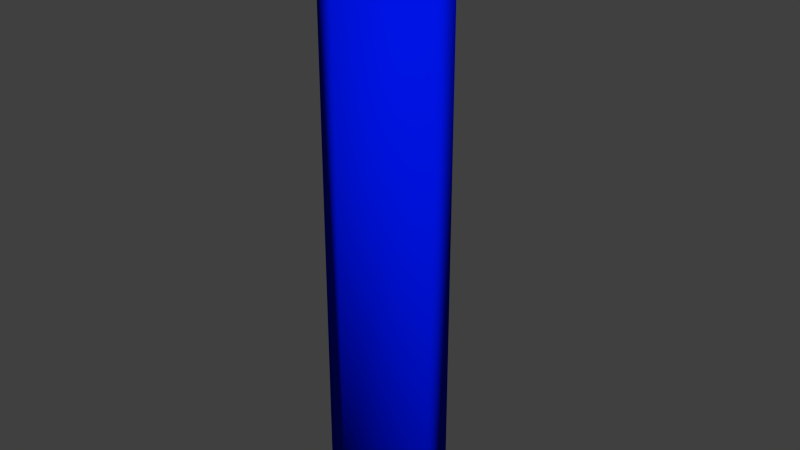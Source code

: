 # Source: fence_corner.blend  (saved by Blender 2.73.0; exported with 4.5.12 LTS)
import bpy
from mathutils import Matrix  # noqa: F401  (used for matrix-valued properties, if any)

bpy.ops.wm.read_factory_settings(use_empty=True)
scene = bpy.context.scene
scene.name = 'Scene'

# ---- collections
col_collection_1 = bpy.data.collections.new('Collection 1'); scene.collection.children.link(col_collection_1)

# ---- materials (node trees are filled in below, after node groups)
mat_material_001 = bpy.data.materials.new('Material.001')
mat_material_001.alpha_threshold = 0.0
mat_material_001.roughness = 0.5
mat_material = bpy.data.materials.new('Material')
mat_material.alpha_threshold = 0.0
mat_material.diffuse_color = (0.004108, 0.8, 0.0, 1.0)
mat_material.roughness = 0.5

# ---- material node trees
mat_material_001.use_nodes = True; mat_material_001.node_tree.nodes.clear()
_N = mat_material_001.node_tree.nodes; _L = mat_material_001.node_tree.links
n0 = _N.new('ShaderNodeOutputMaterial'); n0.name = 'Material Output'; n0.location = (300, 300)
n1 = _N.new('ShaderNodeBsdfDiffuse'); n1.name = 'Diffuse BSDF'; n1.location = (10, 300)
n1.inputs[0].default_value = (0.0, 0.007044, 0.8, 1.0)
_L.new(n1.outputs[0], n0.inputs[0])
n0.is_active_output = True

# ---- world
world_world = bpy.data.worlds.new('World'); scene.world = world_world
world_world.color = (0.05088, 0.05088, 0.05088)
world_world.use_sun_shadow = False
world_world.sun_shadow_jitter_overblur = 0.0
world_world.cycles.sampling_method = 'MANUAL'
world_world.cycles.sample_map_resolution = 256

# ---- meshes
me_cube_003 = bpy.data.meshes.new('Cube.003')
me_cube_003.from_pydata([(2.4, 2.25, 0.0), (2.4, 2.25, 110.5), (5.75, 5.0, 0.0), (5.75, 5.0, 110.5), (27.3, 0.0, 110.5), (27.3, 5.0, 110.5), (7.5, 5.0, 110.5), (7.5, 0.0, 110.5), (27.3, 0.0, 0.0), (27.3, 5.0, 0.0), (7.5, 5.0, 0.0), (7.5, 0.0, 0.0)], [], [(7, 6, 3, 1), (6, 10, 2, 3), (10, 11, 0, 2), (11, 7, 1, 0), (4, 5, 6, 7), (11, 10, 9, 8), (4, 7, 11, 8), (5, 4, 8, 9), (6, 5, 9, 10), (3, 2, 0, 1)])
me_cube_003.polygons.foreach_set('use_smooth', [True] * 10)
_uv = me_cube_003.uv_layers.new(name='UVMap')
_uv.uv.foreach_set('vector', [0.0, 0.0, 0.1876, 0.5, 0.1876, 0.4219, 0.09378, 0.25, 0.0, 0.0, 0.1876, 0.6875, 0.09378, 0.3437, 0.09378, 0.1719, 0.1876, 0.6875, 0.1876, 0.1563, 0.09378, 0.07815, 0.1876, 0.4219, 0.1876, 0.1563, 0.1876, 0.3438, 0.1876, 0.4219, 0.1876, 0.4219, 0.8124, 0.3438, 0.8124, 0.5, 0.1876, 0.5, 0.1876, 0.3438, 0.1876, 0.1563, 0.1876, 8.294e-05, 0.8124, 8.29e-05, 0.8124, 0.1563, 0.8124, 0.3438, 0.1876, 0.3438, 0.1876, 0.1563, 0.8124, 0.1563, 0.8124, 0.5, 0.8124, 0.3438, 0.9999, 0.3438, 0.9999, 0.5, 0.1876, 0.5, 0.8124, 0.5, 0.8124, 0.6875, 0.1876, 0.6875, 0.09378, 0.3437, 0.09378, 0.07815, 0.1876, 0.4219, 0.1876, 0.4219])
me_cube_003.materials.append(mat_material_001)
me_cube_003.use_remesh_preserve_volume = False
me_cube_003.use_remesh_preserve_attributes = False
me_cube_003.use_mirror_vertex_groups = False
me_cube_003.update()
me_cube_002 = bpy.data.meshes.new('Cube.002')
me_cube_002.from_pydata([(5.0, 7.5, 0.0), (-9.537e-07, 7.5, 0.0), (9.537e-07, 17.3, 0.0), (5.0, 17.3, 0.0), (5.0, 7.5, 110.5), (-9.537e-07, 7.5, 110.5), (9.537e-07, 17.3, 110.5), (5.0, 17.3, 110.5), (5.0, 5.75, 110.5), (5.0, 5.75, 0.0), (2.25, 2.4, 110.5), (2.25, 2.4, 0.0)], [], [(10, 8, 4, 5), (8, 9, 0, 4), (5, 6, 2, 1), (6, 7, 3, 2), (7, 4, 0, 3), (0, 1, 2, 3), (7, 6, 5, 4), (9, 11, 1, 0), (11, 10, 5, 1), (10, 11, 9, 8)])
me_cube_002.polygons.foreach_set('use_smooth', [True] * 10)
_uv = me_cube_002.uv_layers.new(name='UVMap')
_uv.uv.foreach_set('vector', [0.09378, 0.25, 0.1876, 0.4219, 0.1876, 0.3438, 0.1876, 0.5, 0.09378, 0.1719, 0.09378, 0.3437, 0.0, 0.0, 0.1876, 0.3438, 0.1876, 0.5, 0.8124, 0.5, 0.8124, 0.6875, 0.1876, 0.6875, 0.8124, 0.5, 0.8124, 0.3438, 0.9999, 0.3438, 0.9999, 0.5, 0.8124, 0.3438, 0.1876, 0.3438, 0.1876, 0.1563, 0.8124, 0.1563, 0.1876, 0.1563, 0.1876, 8.294e-05, 0.8124, 8.29e-05, 0.8124, 0.1563, 0.8124, 0.3438, 0.8124, 0.5, 0.1876, 0.5, 0.1876, 0.3438, 0.1876, 0.4219, 0.09378, 0.07815, 0.0, 0.0, 0.1876, 0.1563, 0.1876, 0.4219, 0.1876, 0.4219, 0.1876, 0.5, 0.1876, 0.6875, 0.09378, 0.25, 0.1876, 0.4219, 0.1876, 0.4219, 0.09378, 0.1719])
me_cube_002.materials.append(mat_material_001)
me_cube_002.use_remesh_preserve_volume = False
me_cube_002.use_remesh_preserve_attributes = False
me_cube_002.use_mirror_vertex_groups = False
me_cube_002.update()
me_cube = bpy.data.meshes.new('Cube')
me_cube.from_pydata([(7.5, 0.0, 104.5), (7.5, 5.0, 104.5), (27.5, 5.0, 104.5), (27.5, 0.0, 104.5), (7.5, 0.0, 110.5), (7.5, 5.0, 110.5), (27.5, 5.0, 110.5), (27.5, 0.0, 110.5), (5.0, 7.5, 104.5), (-9.537e-07, 7.5, 104.5), (9.537e-07, 17.5, 104.5), (5.0, 17.5, 104.5), (5.0, 7.5, 110.5), (-9.537e-07, 7.5, 110.5), (9.537e-07, 17.5, 110.5), (5.0, 17.5, 110.5), (5.75, 5.75, 110.5), (5.75, 5.75, 104.5), (2.25, 2.25, 110.5), (2.25, 2.25, 104.5), (27.4, 5.0, 110.5), (27.4, 5.0, 104.5), (27.4, 0.0, 110.5), (27.4, 0.0, 104.5), (9.259e-07, 17.4, 110.5), (9.259e-07, 17.4, 104.5), (5.0, 17.4, 110.5), (5.0, 17.4, 104.5)], [], [(18, 16, 12, 13), (20, 6, 2, 21), (6, 7, 3, 2), (22, 4, 0, 23), (23, 21, 2, 3), (22, 20, 5, 4), (16, 17, 8, 12), (24, 14, 10, 25), (14, 15, 11, 10), (26, 12, 8, 27), (27, 25, 10, 11), (26, 24, 13, 12), (17, 19, 9, 8), (19, 18, 13, 9), (0, 4, 18, 19), (1, 0, 19, 17), (5, 1, 17, 16), (4, 5, 16, 18), (7, 6, 20, 22), (0, 1, 21, 23), (7, 22, 23, 3), (5, 20, 21, 1), (15, 14, 24, 26), (8, 9, 25, 27), (15, 26, 27, 11), (13, 24, 25, 9)])
me_cube.polygons.foreach_set('use_smooth', [True] * 26)
_uv = me_cube.uv_layers.new(name='UVMap')
_uv.uv.foreach_set('vector', [0.408, 0.2802, 0.3421, 0.3563, 0.3048, 0.3445, 0.309, 0.2505, 0.6919, 0.3316, 0.8819, 0.3074, 0.8974, 0.4206, 0.7087, 0.4465, 0.8819, 0.3074, 0.8673, 0.2091, 0.9853, 0.1915, 0.9999, 0.2899, 0.6889, 0.2364, 0.5105, 0.2638, 0.4992, 0.165, 0.6725, 0.1286, 0.6725, 0.1286, 0.6412, 0.04107, 0.8253, 6.915e-05, 0.8458, 0.09212, 0.6889, 0.2364, 0.6919, 0.3316, 0.502, 0.3557, 0.5105, 0.2638, 0.3421, 0.3563, 0.308, 0.4714, 0.2729, 0.4613, 0.3048, 0.3445, 0.2197, 0.2301, 0.1303, 0.2096, 0.1649, 0.09475, 0.2489, 0.1263, 0.1303, 0.2096, 0.1108, 0.3019, 6.915e-05, 0.2786, 0.01953, 0.1863, 0.2078, 0.3232, 0.3048, 0.3445, 0.2729, 0.4613, 0.1783, 0.4373, 0.2934, 0.03999, 0.2489, 0.1263, 0.1649, 0.09475, 0.2027, 6.92e-05, 0.2078, 0.3232, 0.2197, 0.2301, 0.309, 0.2505, 0.3048, 0.3445, 0.4197, 0.09356, 0.4161, 0.1774, 0.3329, 0.1578, 0.384, 0.07991, 0.4161, 0.1774, 0.408, 0.2802, 0.309, 0.2505, 0.3329, 0.1578, 0.4992, 0.165, 0.5105, 0.2638, 0.408, 0.2802, 0.4161, 0.1774, 0.4571, 0.08206, 0.4992, 0.165, 0.4161, 0.1774, 0.4197, 0.09356, 0.502, 0.3557, 0.5201, 0.4723, 0.4833, 0.4784, 0.4641, 0.3626, 0.5105, 0.2638, 0.502, 0.3557, 0.4641, 0.3626, 0.408, 0.2802, 0.8673, 0.2091, 0.8819, 0.3074, 0.6919, 0.3316, 0.6889, 0.2364, 0.4992, 0.165, 0.4571, 0.08206, 0.6412, 0.04107, 0.6725, 0.1286, 0.8673, 0.2091, 0.6889, 0.2364, 0.6725, 0.1286, 0.8458, 0.09212, 0.502, 0.3557, 0.6919, 0.3316, 0.7087, 0.4465, 0.5201, 0.4723, 0.1108, 0.3019, 0.1303, 0.2096, 0.2197, 0.2301, 0.2078, 0.3232, 0.384, 0.07991, 0.3329, 0.1578, 0.2489, 0.1263, 0.2934, 0.03999, 0.1108, 0.3019, 0.2078, 0.3232, 0.1783, 0.4373, 0.08369, 0.4133, 0.309, 0.2505, 0.2197, 0.2301, 0.2489, 0.1263, 0.3329, 0.1578])
me_cube.materials.append(mat_material_001)
me_cube.use_remesh_preserve_volume = False
me_cube.use_remesh_preserve_attributes = False
me_cube.use_mirror_vertex_groups = False
me_cube.update()
me_plane_003 = bpy.data.meshes.new('Plane.003')
me_plane_003.from_pydata([(3.173, 11.76, 3.052e-05), (1.76, 11.83, 3.052e-05), (1.827, 13.24, 3.052e-05), (3.24, 13.17, 3.052e-05), (3.173, 11.76, 110.0), (1.76, 11.83, 110.0), (1.827, 13.24, 110.0), (3.24, 13.17, 110.0), (5.499, 4.625, 0.263), (5.173, 3.932, 0.263), (4.452, 3.674, 0.263), (3.326, 4.322, 37.58), (3.76, 3.6, 0.263), (3.448, 4.795, 38.62), (3.501, 4.32, 0.263), (3.751, 5.177, 39.65), (3.827, 5.412, 0.263), (4.184, 5.404, 40.69), (4.548, 5.671, 0.263), (4.672, 5.434, 41.73), (5.24, 5.345, 0.263), (5.499, 4.625, 110.3), (5.173, 3.932, 110.3), (5.129, 5.664, 42.76), (4.452, 3.674, 110.3), (5.478, 5.322, 43.8), (3.76, 4.0, 110.3), (5.658, 4.868, 44.83), (3.501, 4.32, 110.3), (5.638, 4.38, 45.87), (3.827, 5.412, 110.3), (5.42, 3.943, 46.91), (4.548, 5.671, 110.3), (5.24, 5.345, 110.3), (5.044, 3.631, 47.94), (4.574, 3.5, 48.98), (4.09, 3.572, 50.02), (3.678, 3.433, 51.05), (3.465, 3.837, 52.09), (5.674, 4.623, 37.58), (5.552, 4.15, 38.62), (5.249, 3.767, 39.65), (4.816, 3.541, 40.69), (4.328, 3.51, 41.73), (3.871, 3.681, 42.76), (3.522, 3.622, 43.8), (3.342, 4.077, 44.83), (3.362, 4.565, 45.87), (3.58, 5.002, 46.91), (3.956, 5.313, 47.94), (4.426, 5.445, 48.98), (4.91, 5.773, 50.02), (5.322, 5.111, 51.05), (5.535, 5.107, 52.09), (4.192, 3.661, 37.58), (3.97, 3.839, 38.62), (3.84, 4.092, 39.65), (3.824, 4.376, 40.69), (3.924, 4.642, 41.73), (4.125, 4.844, 42.76), (4.39, 4.948, 43.8), (4.674, 5.334, 44.83), (4.928, 5.206, 45.87), (5.108, 4.986, 46.91), (5.183, 4.711, 47.94), (5.14, 4.43, 48.98), (4.986, 4.191, 50.02), (4.748, 4.035, 51.05), (4.467, 3.989, 52.09), (4.808, 5.283, 37.58), (5.03, 5.105, 38.62), (5.16, 4.853, 39.65), (5.176, 4.569, 40.69), (5.076, 4.302, 41.73), (4.875, 4.1, 42.76), (4.61, 3.997, 43.8), (4.326, 3.611, 44.83), (4.072, 3.739, 45.87), (3.892, 3.959, 46.91), (3.817, 4.233, 47.94), (3.86, 4.515, 48.98), (4.014, 4.754, 50.02), (4.252, 4.91, 51.05), (4.533, 5.356, 52.09), (3.148, 4.953, 37.58), (3.542, 5.444, 38.62), (4.101, 6.133, 39.65), (4.73, 6.168, 40.69), (5.318, 5.946, 41.73), (5.766, 5.503, 42.76), (5.994, 4.916, 43.8), (5.964, 4.287, 44.83), (5.681, 3.725, 45.87), (5.194, 3.327, 46.91), (4.586, 3.161, 47.94), (3.964, 2.857, 48.98), (3.435, 3.197, 50.02), (3.089, 3.723, 51.05), (3.069, 4.341, 52.09), (5.931, 4.604, 52.09), (5.911, 5.221, 51.05), (5.565, 5.748, 50.02), (5.036, 6.088, 48.98), (4.414, 6.184, 47.94), (3.806, 6.018, 46.91), (3.319, 5.219, 45.87), (3.036, 4.657, 44.83), (3.006, 4.029, 43.8), (3.234, 3.442, 42.76), (3.682, 2.999, 41.73), (4.27, 2.776, 40.69), (4.899, 3.212, 39.65), (5.458, 3.501, 38.62), (5.852, 3.992, 37.58), (3.762, 5.586, 37.58), (4.197, 5.807, 38.62), (4.685, 5.832, 39.65), (5.141, 5.657, 40.69), (5.486, 5.311, 41.73), (5.66, 4.855, 42.76), (5.634, 4.367, 43.8), (5.412, 3.932, 44.83), (5.032, 3.625, 45.87), (4.56, 3.099, 46.91), (4.078, 3.176, 47.94), (3.669, 3.443, 48.98), (3.403, 3.852, 50.02), (3.327, 4.335, 51.05), (3.512, 5.204, 52.09), (5.238, 3.359, 37.58), (4.803, 3.138, 38.62), (4.315, 3.112, 39.65), (3.859, 3.288, 40.69), (3.514, 3.634, 41.73), (3.34, 4.09, 42.76), (3.366, 4.577, 43.8), (3.588, 5.012, 44.83), (3.968, 5.719, 45.87), (4.44, 5.845, 46.91), (4.922, 5.769, 47.94), (5.331, 5.502, 48.98), (5.597, 5.092, 50.02), (5.673, 4.61, 51.05), (5.488, 4.141, 52.09), (3.465, 3.837, 36.54), (5.535, 5.107, 36.54), (4.467, 3.589, 36.54), (4.533, 4.956, 36.54), (3.069, 4.341, 36.54), (5.931, 4.604, 36.54), (3.512, 4.804, 36.54), (5.488, 4.141, 36.54), (5.499, 4.625, 54.84), (5.24, 5.345, 54.84), (4.548, 5.671, 54.84), (3.827, 5.012, 54.84), (3.501, 4.32, 54.84), (3.76, 3.6, 54.84), (4.452, 3.674, 54.84), (5.173, 3.932, 54.84), (5.499, 4.625, 33.79), (5.24, 5.345, 33.79), (4.548, 5.671, 33.79), (3.827, 5.412, 33.79), (3.501, 4.32, 33.79), (3.76, 3.6, 33.79), (4.452, 3.674, 33.79), (5.173, 3.932, 33.79), (13.24, 3.173, 3.052e-05), (13.17, 1.76, 3.052e-05), (11.76, 1.827, 3.052e-05), (11.83, 3.24, 3.052e-05), (13.24, 3.173, 110.0), (13.17, 1.76, 110.0), (11.76, 1.827, 110.0), (11.83, 3.24, 110.0), (22.38, 3.499, 0.2631), (23.07, 3.173, 0.2631), (23.33, 2.452, 0.2631), (22.68, 1.326, 37.58), (23.4, 1.76, 0.2631), (22.21, 1.448, 38.62), (22.68, 1.501, 0.2631), (21.82, 1.751, 39.65), (21.59, 1.827, 0.2631), (21.6, 2.184, 40.69), (21.33, 2.548, 0.2631), (21.57, 2.672, 41.73), (21.66, 3.24, 0.2631), (22.38, 3.499, 110.3), (23.07, 3.173, 110.3), (21.34, 3.129, 42.76), (23.33, 2.452, 110.3), (21.68, 3.478, 43.8), (23.0, 1.76, 110.3), (22.13, 3.658, 44.84), (22.68, 1.501, 110.3), (22.62, 3.638, 45.87), (21.59, 1.827, 110.3), (23.06, 3.42, 46.91), (21.33, 2.548, 110.3), (21.66, 3.24, 110.3), (23.37, 3.044, 47.94), (23.5, 2.574, 48.98), (23.43, 2.09, 50.02), (23.57, 1.678, 51.05), (23.16, 1.465, 52.09), (22.38, 3.674, 37.58), (22.85, 3.552, 38.62), (23.23, 3.249, 39.65), (23.46, 2.816, 40.69), (23.49, 2.328, 41.73), (23.32, 1.871, 42.76), (23.38, 1.522, 43.8), (22.92, 1.342, 44.84), (22.44, 1.362, 45.87), (22.0, 1.58, 46.91), (21.69, 1.956, 47.94), (21.56, 2.426, 48.98), (21.23, 2.91, 50.02), (21.89, 3.322, 51.05), (21.89, 3.535, 52.09), (23.34, 2.192, 37.58), (23.16, 1.97, 38.62), (22.91, 1.84, 39.65), (22.62, 1.824, 40.69), (22.36, 1.924, 41.73), (22.16, 2.125, 42.76), (22.05, 2.39, 43.8), (21.67, 2.674, 44.84), (21.79, 2.928, 45.87), (22.01, 3.108, 46.91), (22.29, 3.183, 47.94), (22.57, 3.14, 48.98), (22.81, 2.986, 50.02), (22.97, 2.748, 51.05), (23.01, 2.467, 52.09), (21.72, 2.808, 37.58), (21.89, 3.03, 38.62), (22.15, 3.16, 39.65), (22.43, 3.176, 40.69), (22.7, 3.076, 41.73), (22.9, 2.875, 42.76), (23.0, 2.61, 43.8), (23.39, 2.326, 44.84), (23.26, 2.072, 45.87), (23.04, 1.892, 46.91), (22.77, 1.817, 47.94), (22.49, 1.86, 48.98), (22.25, 2.014, 50.02), (22.09, 2.252, 51.05), (21.64, 2.533, 52.09), (22.05, 1.148, 37.58), (21.56, 1.542, 38.62), (20.87, 2.101, 39.65), (20.83, 2.73, 40.69), (21.05, 3.318, 41.73), (21.5, 3.766, 42.76), (22.08, 3.994, 43.8), (22.71, 3.964, 44.84), (23.27, 3.681, 45.87), (23.67, 3.194, 46.91), (23.84, 2.586, 47.94), (24.14, 1.964, 48.98), (23.8, 1.435, 50.02), (23.28, 1.089, 51.05), (22.66, 1.069, 52.09), (22.4, 3.931, 52.09), (21.78, 3.911, 51.05), (21.25, 3.565, 50.02), (20.91, 3.036, 48.98), (20.82, 2.414, 47.94), (20.98, 1.806, 46.91), (21.78, 1.319, 45.87), (22.34, 1.036, 44.84), (22.97, 1.006, 43.8), (23.56, 1.234, 42.76), (24.0, 1.682, 41.73), (24.22, 2.27, 40.69), (23.79, 2.899, 39.65), (23.5, 3.458, 38.62), (23.01, 3.852, 37.58), (21.41, 1.762, 37.58), (21.19, 2.197, 38.62), (21.17, 2.685, 39.65), (21.34, 3.141, 40.69), (21.69, 3.486, 41.73), (22.14, 3.66, 42.76), (22.63, 3.634, 43.8), (23.07, 3.412, 44.84), (23.37, 3.032, 45.87), (23.9, 2.56, 46.91), (23.82, 2.078, 47.94), (23.56, 1.669, 48.98), (23.15, 1.403, 50.02), (22.67, 1.327, 51.05), (21.8, 1.512, 52.09), (23.64, 3.238, 37.58), (23.86, 2.803, 38.62), (23.89, 2.315, 39.65), (23.71, 1.859, 40.69), (23.37, 1.514, 41.73), (22.91, 1.34, 42.76), (22.42, 1.366, 43.8), (21.99, 1.588, 44.84), (21.28, 1.968, 45.87), (21.15, 2.44, 46.91), (21.23, 2.922, 47.94), (21.5, 3.331, 48.98), (21.91, 3.597, 50.02), (22.39, 3.673, 51.05), (22.86, 3.488, 52.09), (23.16, 1.465, 36.54), (21.89, 3.535, 36.54), (23.41, 2.467, 36.54), (22.04, 2.533, 36.54), (22.66, 1.069, 36.54), (22.4, 3.931, 36.54), (22.2, 1.512, 36.54), (22.86, 3.488, 36.54), (22.38, 3.499, 54.84), (21.66, 3.24, 54.84), (21.33, 2.548, 54.84), (21.99, 1.827, 54.84), (22.68, 1.501, 54.84), (23.4, 1.76, 54.84), (23.33, 2.452, 54.84), (23.07, 3.173, 54.84), (22.38, 3.499, 33.79), (21.66, 3.24, 33.79), (21.33, 2.548, 33.79), (21.59, 1.827, 33.79), (22.68, 1.501, 33.79), (23.4, 1.76, 33.79), (23.33, 2.452, 33.79), (23.07, 3.173, 33.79)], [], [(0, 1, 2, 3), (7, 6, 5, 4), (170, 174, 175, 171), (1, 5, 6, 2), (0, 3, 7, 4), (0, 4, 5, 1), (9, 167, 166, 10), (133, 58, 57, 132), (41, 111, 112, 40), (32, 154, 155, 30), (128, 83, 82, 127), (66, 36, 35, 65), (81, 51, 50, 80), (127, 82, 81, 126), (8, 9, 10, 12, 14, 16, 18, 20), (153, 152, 99, 53), (79, 49, 48, 78), (158, 157, 38, 68), (157, 156, 98, 38), (143, 68, 67, 142), (155, 154, 83, 128), (136, 61, 60, 135), (126, 81, 80, 125), (152, 159, 143, 99), (125, 80, 79, 124), (154, 153, 53, 83), (161, 145, 149, 160), (96, 126, 125, 95), (132, 57, 56, 131), (87, 117, 116, 86), (101, 141, 140, 102), (20, 161, 160, 8), (85, 115, 114, 84), (93, 123, 122, 92), (32, 30, 28, 26, 24, 22, 21, 33), (134, 59, 58, 133), (107, 135, 134, 108), (104, 138, 137, 105), (64, 34, 31, 63), (110, 132, 131, 111), (162, 163, 150, 147), (59, 23, 19, 58), (108, 134, 133, 109), (159, 158, 68, 143), (164, 165, 144, 148), (40, 112, 113, 39), (120, 75, 74, 119), (67, 37, 36, 66), (115, 70, 69, 114), (99, 143, 142, 100), (163, 164, 148, 150), (122, 77, 76, 121), (161, 162, 147, 145), (118, 73, 72, 117), (106, 136, 135, 107), (58, 19, 17, 57), (95, 125, 124, 94), (86, 116, 115, 85), (76, 46, 45, 75), (48, 104, 105, 47), (141, 66, 65, 140), (135, 60, 59, 134), (63, 31, 29, 62), (55, 13, 11, 54), (92, 122, 121, 91), (75, 45, 44, 74), (15, 86, 85, 13), (138, 63, 62, 137), (130, 55, 54, 129), (62, 29, 27, 61), (91, 121, 120, 90), (83, 53, 52, 82), (74, 44, 43, 73), (34, 94, 93, 31), (137, 62, 61, 136), (61, 27, 25, 60), (98, 128, 127, 97), (90, 120, 119, 89), (82, 52, 51, 81), (73, 43, 42, 72), (72, 42, 41, 71), (71, 41, 40, 70), (31, 93, 92, 29), (13, 85, 84, 11), (47, 105, 106, 46), (57, 17, 15, 56), (78, 48, 47, 77), (121, 76, 75, 120), (80, 50, 49, 79), (70, 40, 39, 69), (29, 92, 91, 27), (156, 155, 128, 98), (46, 106, 107, 45), (100, 142, 141, 101), (105, 137, 136, 106), (88, 118, 117, 87), (89, 119, 118, 88), (27, 91, 90, 25), (53, 99, 100, 52), (45, 107, 108, 44), (119, 74, 73, 118), (109, 133, 132, 110), (94, 124, 123, 93), (97, 127, 126, 96), (38, 98, 97, 37), (25, 90, 89, 23), (52, 100, 101, 51), (44, 108, 109, 43), (140, 65, 64, 139), (131, 56, 55, 130), (56, 15, 13, 55), (60, 25, 23, 59), (37, 97, 96, 36), (23, 89, 88, 19), (51, 101, 102, 50), (43, 109, 110, 42), (112, 130, 129, 113), (117, 72, 71, 116), (142, 67, 66, 141), (68, 38, 37, 67), (36, 96, 95, 35), (19, 88, 87, 17), (50, 102, 103, 49), (116, 71, 70, 115), (103, 139, 138, 104), (77, 47, 46, 76), (124, 79, 78, 123), (42, 110, 111, 41), (35, 95, 94, 34), (17, 87, 86, 15), (49, 103, 104, 48), (102, 140, 139, 103), (111, 131, 130, 112), (139, 64, 63, 138), (123, 78, 77, 122), (65, 35, 34, 64), (129, 54, 146, 151), (54, 11, 144, 146), (84, 114, 150, 148), (69, 39, 145, 147), (11, 84, 148, 144), (39, 113, 149, 145), (114, 69, 147, 150), (113, 129, 151, 149), (166, 167, 151, 146), (10, 166, 165, 12), (12, 165, 164, 14), (14, 164, 163, 16), (16, 163, 162, 18), (18, 162, 161, 20), (8, 160, 167, 9), (167, 160, 149, 151), (165, 166, 146, 144), (30, 155, 156, 28), (24, 158, 159, 22), (21, 152, 153, 33), (33, 153, 154, 32), (28, 156, 157, 26), (26, 157, 158, 24), (22, 159, 152, 21), (168, 169, 170, 171), (175, 174, 173, 172), (169, 173, 174, 170), (168, 171, 175, 172), (168, 172, 173, 169), (177, 335, 334, 178), (301, 226, 225, 300), (209, 279, 280, 208), (323, 198, 200, 322), (296, 251, 250, 295), (234, 204, 203, 233), (249, 219, 218, 248), (295, 250, 249, 294), (176, 177, 178, 180, 182, 184, 186, 188), (321, 320, 267, 221), (247, 217, 216, 246), (326, 325, 206, 236), (325, 324, 266, 206), (311, 236, 235, 310), (323, 322, 251, 296), (304, 229, 228, 303), (294, 249, 248, 293), (320, 327, 311, 267), (293, 248, 247, 292), (322, 321, 221, 251), (329, 313, 317, 328), (264, 294, 293, 263), (300, 225, 224, 299), (255, 285, 284, 254), (269, 309, 308, 270), (188, 329, 328, 176), (253, 283, 282, 252), (261, 291, 290, 260), (200, 198, 196, 194, 192, 190, 189, 201), (302, 227, 226, 301), (275, 303, 302, 276), (272, 306, 305, 273), (232, 202, 199, 231), (278, 300, 299, 279), (330, 331, 318, 315), (227, 191, 187, 226), (276, 302, 301, 277), (327, 326, 236, 311), (332, 333, 312, 316), (208, 280, 281, 207), (288, 243, 242, 287), (235, 205, 204, 234), (283, 238, 237, 282), (267, 311, 310, 268), (331, 332, 316, 318), (290, 245, 244, 289), (329, 330, 315, 313), (286, 241, 240, 285), (274, 304, 303, 275), (226, 187, 185, 225), (263, 293, 292, 262), (254, 284, 283, 253), (244, 214, 213, 243), (216, 272, 273, 215), (309, 234, 233, 308), (303, 228, 227, 302), (231, 199, 197, 230), (223, 181, 179, 222), (260, 290, 289, 259), (243, 213, 212, 242), (183, 254, 253, 181), (306, 231, 230, 305), (298, 223, 222, 297), (230, 197, 195, 229), (259, 289, 288, 258), (251, 221, 220, 250), (242, 212, 211, 241), (202, 262, 261, 199), (305, 230, 229, 304), (229, 195, 193, 228), (266, 296, 295, 265), (258, 288, 287, 257), (250, 220, 219, 249), (241, 211, 210, 240), (240, 210, 209, 239), (239, 209, 208, 238), (199, 261, 260, 197), (181, 253, 252, 179), (215, 273, 274, 214), (225, 185, 183, 224), (246, 216, 215, 245), (289, 244, 243, 288), (248, 218, 217, 247), (238, 208, 207, 237), (197, 260, 259, 195), (324, 323, 296, 266), (214, 274, 275, 213), (268, 310, 309, 269), (273, 305, 304, 274), (256, 286, 285, 255), (257, 287, 286, 256), (195, 259, 258, 193), (221, 267, 268, 220), (213, 275, 276, 212), (287, 242, 241, 286), (277, 301, 300, 278), (262, 292, 291, 261), (265, 295, 294, 264), (206, 266, 265, 205), (193, 258, 257, 191), (220, 268, 269, 219), (212, 276, 277, 211), (308, 233, 232, 307), (299, 224, 223, 298), (224, 183, 181, 223), (228, 193, 191, 227), (205, 265, 264, 204), (191, 257, 256, 187), (219, 269, 270, 218), (211, 277, 278, 210), (280, 298, 297, 281), (285, 240, 239, 284), (310, 235, 234, 309), (236, 206, 205, 235), (204, 264, 263, 203), (187, 256, 255, 185), (218, 270, 271, 217), (284, 239, 238, 283), (271, 307, 306, 272), (245, 215, 214, 244), (292, 247, 246, 291), (210, 278, 279, 209), (203, 263, 262, 202), (185, 255, 254, 183), (217, 271, 272, 216), (270, 308, 307, 271), (279, 299, 298, 280), (307, 232, 231, 306), (291, 246, 245, 290), (233, 203, 202, 232), (297, 222, 314, 319), (222, 179, 312, 314), (252, 282, 318, 316), (237, 207, 313, 315), (179, 252, 316, 312), (207, 281, 317, 313), (282, 237, 315, 318), (281, 297, 319, 317), (334, 335, 319, 314), (178, 334, 333, 180), (180, 333, 332, 182), (182, 332, 331, 184), (184, 331, 330, 186), (186, 330, 329, 188), (176, 328, 335, 177), (335, 328, 317, 319), (333, 334, 314, 312), (324, 196, 198, 323), (327, 190, 192, 326), (321, 201, 189, 320), (322, 200, 201, 321), (325, 194, 196, 324), (326, 192, 194, 325), (320, 189, 190, 327), (2, 6, 7, 3)])
me_plane_003.polygons.foreach_set('use_smooth', [True] * 320)
_uv = me_plane_003.uv_layers.new(name='UVMap')
_uv.uv.foreach_set('vector', [0.2668, 0.0001038, 0.2668, 0.01235, 0.2546, 0.01235, 0.2546, 0.0001038, 0.2424, 0.9643, 0.2424, 0.9765, 0.2301, 0.9765, 0.2301, 0.9643, 0.1932, 0.01235, 0.1932, 0.9643, 0.1809, 0.9643, 0.1809, 0.01235, 0.2668, 0.01235, 0.2668, 0.9643, 0.2546, 0.9643, 0.2546, 0.01235, 0.2301, 0.01235, 0.2423, 0.01235, 0.2424, 0.9643, 0.2301, 0.9643, 0.2791, 0.01235, 0.2791, 0.9643, 0.2668, 0.9643, 0.2668, 0.01235, 0.05236, 0.01511, 0.06032, 0.2778, 0.05448, 0.2779, 0.04636, 0.0153, 0.05023, 0.3355, 0.04281, 0.3357, 0.04491, 0.3284, 0.05222, 0.3284, 0.06391, 0.3202, 0.05925, 0.3207, 0.06219, 0.3129, 0.06662, 0.3126, 0.06208, 0.9787, 0.04363, 0.4392, 0.0526, 0.4385, 0.06954, 0.9784, 0.05183, 0.4149, 0.04354, 0.415, 0.04682, 0.4053, 0.05629, 0.405, 0.02084, 0.3972, 0.01178, 0.3969, 0.01495, 0.3882, 0.02372, 0.3887, 0.04963, 0.3965, 0.0391, 0.3958, 0.0435, 0.3882, 0.05188, 0.388, 0.05629, 0.405, 0.04682, 0.4053, 0.04963, 0.3965, 0.05838, 0.396, 0.07813, 0.0001038, 0.08407, 0.0008464, 0.08775, 0.005575, 0.08998, 0.01055, 0.08525, 0.01422, 0.07633, 0.01445, 0.07266, 0.009726, 0.0734, 0.003782, 0.03658, 0.4392, 0.02945, 0.4392, 0.0292, 0.4145, 0.03463, 0.4145, 0.05396, 0.3799, 0.04588, 0.3801, 0.04811, 0.3723, 0.05595, 0.3721, 0.01518, 0.4399, 0.008704, 0.4401, 0.005778, 0.4149, 0.01498, 0.4149, 0.008704, 0.4401, 0.001565, 0.4402, 0.0001038, 0.4154, 0.005778, 0.4149, 0.02392, 0.415, 0.01498, 0.4149, 0.01802, 0.406, 0.02716, 0.4061, 0.0526, 0.4385, 0.04363, 0.4392, 0.04354, 0.415, 0.05183, 0.4149, 0.04366, 0.3579, 0.03551, 0.3581, 0.03848, 0.3503, 0.04607, 0.3504, 0.05838, 0.396, 0.04963, 0.3965, 0.05188, 0.388, 0.06023, 0.3875, 0.02945, 0.4392, 0.02229, 0.4395, 0.02392, 0.415, 0.0292, 0.4145, 0.06023, 0.3875, 0.05188, 0.388, 0.05396, 0.3799, 0.06198, 0.3794, 0.04363, 0.4392, 0.03658, 0.4392, 0.03463, 0.4145, 0.04354, 0.415, 0.07202, 0.2772, 0.07209, 0.2977, 0.06763, 0.2982, 0.0662, 0.2777, 0.0632, 0.395, 0.05838, 0.396, 0.06023, 0.3875, 0.06482, 0.3865, 0.05222, 0.3284, 0.04491, 0.3284, 0.04725, 0.3211, 0.05498, 0.3213, 0.08095, 0.3277, 0.07674, 0.328, 0.07935, 0.3208, 0.08365, 0.3206, 0.03448, 0.3966, 0.02969, 0.3973, 0.03224, 0.3889, 0.03702, 0.3883, 0.06435, 0.01476, 0.07202, 0.2772, 0.0662, 0.2777, 0.05835, 0.01491, 0.08721, 0.3124, 0.08216, 0.3134, 0.08451, 0.3061, 0.09008, 0.3048, 0.06749, 0.3706, 0.06344, 0.3718, 0.06508, 0.3637, 0.06936, 0.3632, 0.05282, 0.9922, 0.04756, 0.9976, 0.03637, 0.9961, 0.03452, 0.9925, 0.03438, 0.9849, 0.03964, 0.9794, 0.04716, 0.9792, 0.05267, 0.9845, 0.04831, 0.3429, 0.04078, 0.343, 0.04281, 0.3357, 0.05023, 0.3355, 0.0504, 0.3499, 0.04607, 0.3504, 0.04831, 0.3429, 0.05267, 0.3423, 0.04135, 0.3731, 0.03724, 0.3734, 0.04016, 0.3662, 0.04569, 0.3652, 0.02662, 0.3806, 0.0183, 0.38, 0.02155, 0.3722, 0.02951, 0.3729, 0.05598, 0.328, 0.05222, 0.3284, 0.05498, 0.3213, 0.05925, 0.3207, 0.07771, 0.2765, 0.08339, 0.2764, 0.08733, 0.2973, 0.07952, 0.2975, 0.04078, 0.343, 0.03205, 0.3427, 0.03531, 0.3359, 0.04281, 0.3357, 0.05267, 0.3423, 0.04831, 0.3429, 0.05023, 0.3355, 0.05429, 0.3348, 0.02229, 0.4395, 0.01518, 0.4399, 0.01498, 0.4149, 0.02392, 0.415, 0.04337, 0.2782, 0.04919, 0.2781, 0.04712, 0.2985, 0.04257, 0.2987, 0.06662, 0.3126, 0.06219, 0.3129, 0.06502, 0.3056, 0.06929, 0.3052, 0.06986, 0.3494, 0.06263, 0.3493, 0.0647, 0.3422, 0.07204, 0.3423, 0.01802, 0.406, 0.007706, 0.4052, 0.01178, 0.3969, 0.02084, 0.3972, 0.08216, 0.3134, 0.07437, 0.313, 0.07704, 0.3055, 0.08451, 0.3061, 0.0292, 0.4145, 0.02392, 0.415, 0.02716, 0.4061, 0.03245, 0.4054, 0.08339, 0.2764, 0.09203, 0.2765, 0.09203, 0.2971, 0.08733, 0.2973, 0.06508, 0.3637, 0.05818, 0.3644, 0.05999, 0.3568, 0.06762, 0.3565, 0.07202, 0.2772, 0.07771, 0.2765, 0.07952, 0.2975, 0.07209, 0.2977, 0.07432, 0.3352, 0.06693, 0.335, 0.06925, 0.3278, 0.07674, 0.328, 0.04807, 0.3574, 0.04366, 0.3579, 0.04607, 0.3504, 0.0504, 0.3499, 0.04281, 0.3357, 0.03531, 0.3359, 0.03734, 0.3284, 0.04491, 0.3284, 0.06482, 0.3865, 0.06023, 0.3875, 0.06198, 0.3794, 0.06529, 0.3782, 0.08365, 0.3206, 0.07935, 0.3208, 0.08216, 0.3134, 0.08721, 0.3124, 0.05999, 0.3568, 0.05243, 0.3568, 0.05475, 0.3493, 0.06263, 0.3493, 0.04811, 0.3723, 0.04135, 0.3731, 0.04569, 0.3652, 0.05023, 0.3645, 0.02969, 0.3973, 0.02084, 0.3972, 0.02372, 0.3887, 0.03224, 0.3889, 0.04607, 0.3504, 0.03848, 0.3503, 0.04078, 0.343, 0.04831, 0.3429, 0.02951, 0.3729, 0.02155, 0.3722, 0.02472, 0.3647, 0.03248, 0.3655, 0.04961, 0.3136, 0.04195, 0.3135, 0.04427, 0.306, 0.05201, 0.3062, 0.06936, 0.3632, 0.06508, 0.3637, 0.06762, 0.3565, 0.07175, 0.3561, 0.06263, 0.3493, 0.05475, 0.3493, 0.05721, 0.3423, 0.0647, 0.3422, 0.0396, 0.321, 0.03296, 0.3213, 0.03767, 0.3141, 0.04195, 0.3135, 0.03724, 0.3734, 0.02951, 0.3729, 0.03248, 0.3655, 0.04016, 0.3662, 0.05725, 0.3137, 0.04961, 0.3136, 0.05201, 0.3062, 0.05946, 0.3065, 0.03248, 0.3655, 0.02472, 0.3647, 0.02774, 0.3575, 0.03551, 0.3581, 0.07175, 0.3561, 0.06762, 0.3565, 0.06986, 0.3494, 0.07398, 0.3489, 0.04354, 0.415, 0.03463, 0.4145, 0.03735, 0.4057, 0.04682, 0.4053, 0.0647, 0.3422, 0.05721, 0.3423, 0.05948, 0.3349, 0.06693, 0.335, 0.0183, 0.38, 0.01347, 0.38, 0.01693, 0.3722, 0.02155, 0.3722, 0.04016, 0.3662, 0.03248, 0.3655, 0.03551, 0.3581, 0.04366, 0.3579, 0.03551, 0.3581, 0.02774, 0.3575, 0.03043, 0.3501, 0.03848, 0.3503, 0.05956, 0.4137, 0.05183, 0.4149, 0.05629, 0.405, 0.06152, 0.4039, 0.07398, 0.3489, 0.06986, 0.3494, 0.07204, 0.3423, 0.07616, 0.3418, 0.04682, 0.4053, 0.03735, 0.4057, 0.0391, 0.3958, 0.04963, 0.3965, 0.06693, 0.335, 0.05948, 0.3349, 0.0617, 0.3277, 0.06925, 0.3278, 0.06925, 0.3278, 0.0617, 0.3277, 0.06391, 0.3202, 0.07172, 0.3204, 0.07172, 0.3204, 0.06391, 0.3202, 0.06662, 0.3126, 0.07437, 0.313, 0.02155, 0.3722, 0.01693, 0.3722, 0.02028, 0.3648, 0.02472, 0.3647, 0.04195, 0.3135, 0.03767, 0.3141, 0.03984, 0.3065, 0.04427, 0.306, 0.05023, 0.3645, 0.04569, 0.3652, 0.04807, 0.3574, 0.05243, 0.3568, 0.04491, 0.3284, 0.03734, 0.3284, 0.0396, 0.321, 0.04725, 0.3211, 0.05595, 0.3721, 0.04811, 0.3723, 0.05023, 0.3645, 0.05818, 0.3644, 0.06762, 0.3565, 0.05999, 0.3568, 0.06263, 0.3493, 0.06986, 0.3494, 0.05188, 0.388, 0.0435, 0.3882, 0.04588, 0.3801, 0.05396, 0.3799, 0.07437, 0.313, 0.06662, 0.3126, 0.06929, 0.3052, 0.07704, 0.3055, 0.02472, 0.3647, 0.02028, 0.3648, 0.02345, 0.3576, 0.02774, 0.3575, 0.05972, 0.4382, 0.0526, 0.4385, 0.05183, 0.4149, 0.05956, 0.4137, 0.05243, 0.3568, 0.04807, 0.3574, 0.0504, 0.3499, 0.05475, 0.3493, 0.03245, 0.4054, 0.02716, 0.4061, 0.02969, 0.3973, 0.03448, 0.3966, 0.04569, 0.3652, 0.04016, 0.3662, 0.04366, 0.3579, 0.04807, 0.3574, 0.07846, 0.3347, 0.07432, 0.3352, 0.07674, 0.328, 0.08095, 0.3277, 0.07616, 0.3418, 0.07204, 0.3423, 0.07432, 0.3352, 0.07846, 0.3347, 0.02774, 0.3575, 0.02345, 0.3576, 0.0262, 0.3506, 0.03043, 0.3501, 0.03463, 0.4145, 0.0292, 0.4145, 0.03245, 0.4054, 0.03735, 0.4057, 0.05475, 0.3493, 0.0504, 0.3499, 0.05267, 0.3423, 0.05721, 0.3423, 0.07204, 0.3423, 0.0647, 0.3422, 0.06693, 0.335, 0.07432, 0.3352, 0.05429, 0.3348, 0.05023, 0.3355, 0.05222, 0.3284, 0.05598, 0.328, 0.06529, 0.3782, 0.06198, 0.3794, 0.06344, 0.3718, 0.06749, 0.3706, 0.06152, 0.4039, 0.05629, 0.405, 0.05838, 0.396, 0.0632, 0.395, 0.005778, 0.4149, 0.0001038, 0.4154, 0.002434, 0.4058, 0.007706, 0.4052, 0.03043, 0.3501, 0.0262, 0.3506, 0.02801, 0.3435, 0.03205, 0.3427, 0.03735, 0.4057, 0.03245, 0.4054, 0.03448, 0.3966, 0.0391, 0.3958, 0.05721, 0.3423, 0.05267, 0.3423, 0.05429, 0.3348, 0.05948, 0.3349, 0.03224, 0.3889, 0.02372, 0.3887, 0.02662, 0.3806, 0.03473, 0.3809, 0.05498, 0.3213, 0.04725, 0.3211, 0.04961, 0.3136, 0.05725, 0.3137, 0.04725, 0.3211, 0.0396, 0.321, 0.04195, 0.3135, 0.04961, 0.3136, 0.03848, 0.3503, 0.03043, 0.3501, 0.03205, 0.3427, 0.04078, 0.343, 0.007706, 0.4052, 0.002434, 0.4058, 0.005701, 0.3967, 0.01178, 0.3969, 0.03205, 0.3427, 0.02801, 0.3435, 0.02998, 0.3362, 0.03531, 0.3359, 0.0391, 0.3958, 0.03448, 0.3966, 0.03702, 0.3883, 0.0435, 0.3882, 0.05948, 0.3349, 0.05429, 0.3348, 0.05598, 0.328, 0.0617, 0.3277, 0.06219, 0.3129, 0.05725, 0.3137, 0.05946, 0.3065, 0.06502, 0.3056, 0.07674, 0.328, 0.06925, 0.3278, 0.07172, 0.3204, 0.07935, 0.3208, 0.02716, 0.4061, 0.01802, 0.406, 0.02084, 0.3972, 0.02969, 0.3973, 0.01498, 0.4149, 0.005778, 0.4149, 0.007706, 0.4052, 0.01802, 0.406, 0.01178, 0.3969, 0.005701, 0.3967, 0.008078, 0.3876, 0.01495, 0.3882, 0.03531, 0.3359, 0.02998, 0.3362, 0.03121, 0.3287, 0.03734, 0.3284, 0.0435, 0.3882, 0.03702, 0.3883, 0.03916, 0.3804, 0.04588, 0.3801, 0.07935, 0.3208, 0.07172, 0.3204, 0.07437, 0.313, 0.08216, 0.3134, 0.03916, 0.3804, 0.03473, 0.3809, 0.03724, 0.3734, 0.04135, 0.3731, 0.05818, 0.3644, 0.05023, 0.3645, 0.05243, 0.3568, 0.05999, 0.3568, 0.06198, 0.3794, 0.05396, 0.3799, 0.05595, 0.3721, 0.06344, 0.3718, 0.0617, 0.3277, 0.05598, 0.328, 0.05925, 0.3207, 0.06391, 0.3202, 0.01495, 0.3882, 0.008078, 0.3876, 0.01347, 0.38, 0.0183, 0.38, 0.03734, 0.3284, 0.03121, 0.3287, 0.03296, 0.3213, 0.0396, 0.321, 0.04588, 0.3801, 0.03916, 0.3804, 0.04135, 0.3731, 0.04811, 0.3723, 0.03702, 0.3883, 0.03224, 0.3889, 0.03473, 0.3809, 0.03916, 0.3804, 0.05925, 0.3207, 0.05498, 0.3213, 0.05725, 0.3137, 0.06219, 0.3129, 0.03473, 0.3809, 0.02662, 0.3806, 0.02951, 0.3729, 0.03724, 0.3734, 0.06344, 0.3718, 0.05595, 0.3721, 0.05818, 0.3644, 0.06508, 0.3637, 0.02372, 0.3887, 0.01495, 0.3882, 0.0183, 0.38, 0.02662, 0.3806, 0.05946, 0.3065, 0.05201, 0.3062, 0.05468, 0.2987, 0.06313, 0.2983, 0.05201, 0.3062, 0.04427, 0.306, 0.04712, 0.2985, 0.05468, 0.2987, 0.09008, 0.3048, 0.08451, 0.3061, 0.08733, 0.2973, 0.09203, 0.2971, 0.07704, 0.3055, 0.06929, 0.3052, 0.07209, 0.2977, 0.07952, 0.2975, 0.04427, 0.306, 0.03984, 0.3065, 0.04257, 0.2987, 0.04712, 0.2985, 0.06929, 0.3052, 0.06502, 0.3056, 0.06763, 0.2982, 0.07209, 0.2977, 0.08451, 0.3061, 0.07704, 0.3055, 0.07952, 0.2975, 0.08733, 0.2973, 0.06502, 0.3056, 0.05946, 0.3065, 0.06313, 0.2983, 0.06763, 0.2982, 0.05448, 0.2779, 0.06032, 0.2778, 0.06313, 0.2983, 0.05468, 0.2987, 0.04636, 0.0153, 0.05448, 0.2779, 0.04919, 0.2781, 0.04091, 0.01547, 0.04091, 0.01547, 0.04919, 0.2781, 0.04337, 0.2782, 0.03492, 0.01567, 0.08525, 0.01422, 0.09203, 0.2765, 0.08339, 0.2764, 0.07633, 0.01445, 0.07633, 0.01445, 0.08339, 0.2764, 0.07771, 0.2765, 0.07034, 0.01461, 0.07034, 0.01461, 0.07771, 0.2765, 0.07202, 0.2772, 0.06435, 0.01476, 0.05835, 0.01491, 0.0662, 0.2777, 0.06032, 0.2778, 0.05236, 0.01511, 0.06032, 0.2778, 0.0662, 0.2777, 0.06763, 0.2982, 0.06313, 0.2983, 0.04919, 0.2781, 0.05448, 0.2779, 0.05468, 0.2987, 0.04712, 0.2985, 0.06954, 0.9784, 0.0526, 0.4385, 0.05972, 0.4382, 0.08064, 0.978, 0.03218, 0.9797, 0.01518, 0.4399, 0.02229, 0.4395, 0.03964, 0.9794, 0.04716, 0.9792, 0.02945, 0.4392, 0.03658, 0.4392, 0.05462, 0.979, 0.05462, 0.979, 0.03658, 0.4392, 0.04363, 0.4392, 0.06208, 0.9787, 0.02071, 0.9801, 0.001565, 0.4402, 0.008704, 0.4401, 0.02472, 0.9799, 0.02472, 0.9799, 0.008704, 0.4401, 0.01518, 0.4399, 0.03218, 0.9797, 0.03964, 0.9794, 0.02229, 0.4395, 0.02945, 0.4392, 0.04716, 0.9792, 0.2054, 0.0001038, 0.2054, 0.01235, 0.1932, 0.01235, 0.1932, 0.0001038, 0.2299, 0.9643, 0.2299, 0.9765, 0.2177, 0.9765, 0.2177, 0.9643, 0.2054, 0.01235, 0.2054, 0.9643, 0.1932, 0.9643, 0.1932, 0.01235, 0.2177, 0.01235, 0.2299, 0.01235, 0.2299, 0.9643, 0.2177, 0.9643, 0.2177, 0.01235, 0.2177, 0.9643, 0.2054, 0.9643, 0.2054, 0.01235, 0.1246, 0.01729, 0.1473, 0.2855, 0.1413, 0.286, 0.1185, 0.01782, 0.1398, 0.3446, 0.1324, 0.3451, 0.1342, 0.3376, 0.1416, 0.3373, 0.1531, 0.3285, 0.1483, 0.3292, 0.151, 0.3212, 0.1555, 0.3207, 0.1446, 0.4474, 0.1697, 0.981, 0.1624, 0.9814, 0.1357, 0.4481, 0.1434, 0.4239, 0.1352, 0.4242, 0.1383, 0.4145, 0.1477, 0.4141, 0.1124, 0.407, 0.1034, 0.4069, 0.1063, 0.3982, 0.115, 0.3985, 0.1409, 0.4057, 0.1304, 0.4052, 0.1347, 0.3975, 0.143, 0.3972, 0.1477, 0.4141, 0.1383, 0.4145, 0.1409, 0.4057, 0.1496, 0.4051, 0.1502, 0.0001038, 0.1564, 0.0005748, 0.1605, 0.005312, 0.163, 0.01037, 0.1583, 0.01444, 0.1491, 0.01518, 0.145, 0.01046, 0.1455, 0.004215, 0.1287, 0.4483, 0.1217, 0.4484, 0.121, 0.424, 0.1264, 0.4238, 0.1449, 0.389, 0.1369, 0.3894, 0.1389, 0.3816, 0.1467, 0.3812, 0.1076, 0.4493, 0.1012, 0.4496, 0.09783, 0.4248, 0.1069, 0.4246, 0.1012, 0.4496, 0.09412, 0.4499, 0.09223, 0.4253, 0.09783, 0.4248, 0.1158, 0.4245, 0.1069, 0.4246, 0.1098, 0.4157, 0.1188, 0.4156, 0.1446, 0.4474, 0.1357, 0.4481, 0.1352, 0.4242, 0.1434, 0.4239, 0.134, 0.3673, 0.1259, 0.3677, 0.1286, 0.3598, 0.1362, 0.3597, 0.1496, 0.4051, 0.1409, 0.4057, 0.143, 0.3972, 0.1513, 0.3966, 0.1217, 0.4484, 0.1146, 0.4489, 0.1158, 0.4245, 0.121, 0.424, 0.1513, 0.3966, 0.143, 0.3972, 0.1449, 0.389, 0.1529, 0.3884, 0.1357, 0.4481, 0.1287, 0.4483, 0.1264, 0.4238, 0.1352, 0.4242, 0.1592, 0.2842, 0.1603, 0.3052, 0.1558, 0.3059, 0.1533, 0.285, 0.1544, 0.4039, 0.1496, 0.4051, 0.1513, 0.3966, 0.1559, 0.3955, 0.1416, 0.3373, 0.1342, 0.3376, 0.1362, 0.3301, 0.144, 0.33, 0.1707, 0.3355, 0.1664, 0.3359, 0.1688, 0.3285, 0.1732, 0.328, 0.1259, 0.4061, 0.1211, 0.4069, 0.1235, 0.3985, 0.1282, 0.3978, 0.1369, 0.01624, 0.1592, 0.2842, 0.1533, 0.285, 0.1308, 0.01677, 0.1765, 0.3195, 0.1714, 0.3207, 0.1734, 0.3132, 0.1791, 0.3116, 0.1583, 0.3794, 0.1543, 0.3807, 0.1557, 0.3726, 0.16, 0.3719, 0.1534, 0.9944, 0.1484, 0.9999, 0.1375, 0.9988, 0.1356, 0.9953, 0.1353, 0.9879, 0.1402, 0.9824, 0.1476, 0.9821, 0.1531, 0.9871, 0.1382, 0.3521, 0.1306, 0.3525, 0.1324, 0.3451, 0.1398, 0.3446, 0.1405, 0.359, 0.1362, 0.3597, 0.1382, 0.3521, 0.1426, 0.3513, 0.1322, 0.3825, 0.1281, 0.383, 0.1308, 0.3757, 0.1363, 0.3745, 0.1177, 0.3904, 0.1094, 0.39, 0.1125, 0.3822, 0.1204, 0.3827, 0.1454, 0.3368, 0.1416, 0.3373, 0.144, 0.33, 0.1483, 0.3292, 0.165, 0.2833, 0.1708, 0.2829, 0.1759, 0.304, 0.1679, 0.3046, 0.1306, 0.3525, 0.1219, 0.3526, 0.1249, 0.3456, 0.1324, 0.3451, 0.1426, 0.3513, 0.1382, 0.3521, 0.1398, 0.3446, 0.1439, 0.3437, 0.1146, 0.4489, 0.1076, 0.4493, 0.1069, 0.4246, 0.1158, 0.4245, 0.13, 0.2869, 0.1359, 0.2864, 0.1349, 0.3073, 0.1303, 0.3078, 0.1555, 0.3207, 0.151, 0.3212, 0.1535, 0.3136, 0.1578, 0.313, 0.1602, 0.3579, 0.1528, 0.3581, 0.1547, 0.3508, 0.1622, 0.3506, 0.1098, 0.4157, 0.09955, 0.4152, 0.1034, 0.4069, 0.1124, 0.407, 0.1714, 0.3207, 0.1634, 0.3207, 0.1658, 0.3129, 0.1734, 0.3132, 0.121, 0.424, 0.1158, 0.4245, 0.1188, 0.4156, 0.124, 0.4149, 0.1708, 0.2829, 0.1796, 0.2825, 0.1807, 0.3036, 0.1759, 0.304, 0.1557, 0.3726, 0.1488, 0.3734, 0.1504, 0.3657, 0.1581, 0.3652, 0.1592, 0.2842, 0.165, 0.2833, 0.1679, 0.3046, 0.1603, 0.3052, 0.1642, 0.3433, 0.1567, 0.3434, 0.1588, 0.336, 0.1664, 0.3359, 0.1384, 0.3667, 0.134, 0.3673, 0.1362, 0.3597, 0.1405, 0.359, 0.1324, 0.3451, 0.1249, 0.3456, 0.1266, 0.338, 0.1342, 0.3376, 0.1559, 0.3955, 0.1513, 0.3966, 0.1529, 0.3884, 0.1562, 0.3871, 0.1732, 0.328, 0.1688, 0.3285, 0.1714, 0.3207, 0.1765, 0.3195, 0.1504, 0.3657, 0.1428, 0.366, 0.1449, 0.3583, 0.1528, 0.3581, 0.1389, 0.3816, 0.1322, 0.3825, 0.1363, 0.3745, 0.1408, 0.3738, 0.1211, 0.4069, 0.1124, 0.407, 0.115, 0.3985, 0.1235, 0.3985, 0.1362, 0.3597, 0.1286, 0.3598, 0.1306, 0.3525, 0.1382, 0.3521, 0.1204, 0.3827, 0.1125, 0.3822, 0.1154, 0.3747, 0.1231, 0.3752, 0.1383, 0.3225, 0.1305, 0.3228, 0.1325, 0.3151, 0.1403, 0.3148, 0.16, 0.3719, 0.1557, 0.3726, 0.1581, 0.3652, 0.1623, 0.3646, 0.1528, 0.3581, 0.1449, 0.3583, 0.1471, 0.3511, 0.1547, 0.3508, 0.1285, 0.3304, 0.1218, 0.3311, 0.1262, 0.3235, 0.1305, 0.3228, 0.1281, 0.383, 0.1204, 0.3827, 0.1231, 0.3752, 0.1308, 0.3757, 0.146, 0.3222, 0.1383, 0.3225, 0.1403, 0.3148, 0.1479, 0.3148, 0.1231, 0.3752, 0.1154, 0.3747, 0.1181, 0.3674, 0.1259, 0.3677, 0.1623, 0.3646, 0.1581, 0.3652, 0.1602, 0.3579, 0.1643, 0.3573, 0.1352, 0.4242, 0.1264, 0.4238, 0.1289, 0.4151, 0.1383, 0.4145, 0.1547, 0.3508, 0.1471, 0.3511, 0.1492, 0.3436, 0.1567, 0.3434, 0.1094, 0.39, 0.1047, 0.3902, 0.1079, 0.3824, 0.1125, 0.3822, 0.1308, 0.3757, 0.1231, 0.3752, 0.1259, 0.3677, 0.134, 0.3673, 0.1259, 0.3677, 0.1181, 0.3674, 0.1206, 0.36, 0.1286, 0.3598, 0.1511, 0.4226, 0.1434, 0.4239, 0.1477, 0.4141, 0.1529, 0.4128, 0.1643, 0.3573, 0.1602, 0.3579, 0.1622, 0.3506, 0.1663, 0.35, 0.1383, 0.4145, 0.1289, 0.4151, 0.1304, 0.4052, 0.1409, 0.4057, 0.1567, 0.3434, 0.1492, 0.3436, 0.1511, 0.3362, 0.1588, 0.336, 0.1588, 0.336, 0.1511, 0.3362, 0.1531, 0.3285, 0.161, 0.3284, 0.161, 0.3284, 0.1531, 0.3285, 0.1555, 0.3207, 0.1634, 0.3207, 0.1125, 0.3822, 0.1079, 0.3824, 0.111, 0.3749, 0.1154, 0.3747, 0.1305, 0.3228, 0.1262, 0.3235, 0.128, 0.3158, 0.1325, 0.3151, 0.1408, 0.3738, 0.1363, 0.3745, 0.1384, 0.3667, 0.1428, 0.366, 0.1342, 0.3376, 0.1266, 0.338, 0.1285, 0.3304, 0.1362, 0.3301, 0.1467, 0.3812, 0.1389, 0.3816, 0.1408, 0.3738, 0.1488, 0.3734, 0.1581, 0.3652, 0.1504, 0.3657, 0.1528, 0.3581, 0.1602, 0.3579, 0.143, 0.3972, 0.1347, 0.3975, 0.1369, 0.3894, 0.1449, 0.389, 0.1634, 0.3207, 0.1555, 0.3207, 0.1578, 0.313, 0.1658, 0.3129, 0.1154, 0.3747, 0.111, 0.3749, 0.1139, 0.3677, 0.1181, 0.3674, 0.1516, 0.4469, 0.1446, 0.4474, 0.1434, 0.4239, 0.1511, 0.4226, 0.1428, 0.366, 0.1384, 0.3667, 0.1405, 0.359, 0.1449, 0.3583, 0.124, 0.4149, 0.1188, 0.4156, 0.1211, 0.4069, 0.1259, 0.4061, 0.1363, 0.3745, 0.1308, 0.3757, 0.134, 0.3673, 0.1384, 0.3667, 0.1685, 0.3428, 0.1642, 0.3433, 0.1664, 0.3359, 0.1707, 0.3355, 0.1663, 0.35, 0.1622, 0.3506, 0.1642, 0.3433, 0.1685, 0.3428, 0.1181, 0.3674, 0.1139, 0.3677, 0.1164, 0.3607, 0.1206, 0.36, 0.1264, 0.4238, 0.121, 0.424, 0.124, 0.4149, 0.1289, 0.4151, 0.1449, 0.3583, 0.1405, 0.359, 0.1426, 0.3513, 0.1471, 0.3511, 0.1622, 0.3506, 0.1547, 0.3508, 0.1567, 0.3434, 0.1642, 0.3433, 0.1439, 0.3437, 0.1398, 0.3446, 0.1416, 0.3373, 0.1454, 0.3368, 0.1562, 0.3871, 0.1529, 0.3884, 0.1543, 0.3807, 0.1583, 0.3794, 0.1529, 0.4128, 0.1477, 0.4141, 0.1496, 0.4051, 0.1544, 0.4039, 0.09783, 0.4248, 0.09223, 0.4253, 0.09435, 0.4159, 0.09955, 0.4152, 0.1206, 0.36, 0.1164, 0.3607, 0.1179, 0.3534, 0.1219, 0.3526, 0.1289, 0.4151, 0.124, 0.4149, 0.1259, 0.4061, 0.1304, 0.4052, 0.1471, 0.3511, 0.1426, 0.3513, 0.1439, 0.3437, 0.1492, 0.3436, 0.1235, 0.3985, 0.115, 0.3985, 0.1177, 0.3904, 0.1258, 0.3905, 0.144, 0.33, 0.1362, 0.3301, 0.1383, 0.3225, 0.146, 0.3222, 0.1362, 0.3301, 0.1285, 0.3304, 0.1305, 0.3228, 0.1383, 0.3225, 0.1286, 0.3598, 0.1206, 0.36, 0.1219, 0.3526, 0.1306, 0.3525, 0.09955, 0.4152, 0.09435, 0.4159, 0.09739, 0.4068, 0.1034, 0.4069, 0.1219, 0.3526, 0.1179, 0.3534, 0.1195, 0.3461, 0.1249, 0.3456, 0.1304, 0.4052, 0.1259, 0.4061, 0.1282, 0.3978, 0.1347, 0.3975, 0.1492, 0.3436, 0.1439, 0.3437, 0.1454, 0.3368, 0.1511, 0.3362, 0.151, 0.3212, 0.146, 0.3222, 0.1479, 0.3148, 0.1535, 0.3136, 0.1664, 0.3359, 0.1588, 0.336, 0.161, 0.3284, 0.1688, 0.3285, 0.1188, 0.4156, 0.1098, 0.4157, 0.1124, 0.407, 0.1211, 0.4069, 0.1069, 0.4246, 0.09783, 0.4248, 0.09955, 0.4152, 0.1098, 0.4157, 0.1034, 0.4069, 0.09739, 0.4068, 0.09953, 0.3978, 0.1063, 0.3982, 0.1249, 0.3456, 0.1195, 0.3461, 0.1204, 0.3386, 0.1266, 0.338, 0.1347, 0.3975, 0.1282, 0.3978, 0.1302, 0.3899, 0.1369, 0.3894, 0.1688, 0.3285, 0.161, 0.3284, 0.1634, 0.3207, 0.1714, 0.3207, 0.1302, 0.3899, 0.1258, 0.3905, 0.1281, 0.383, 0.1322, 0.3825, 0.1488, 0.3734, 0.1408, 0.3738, 0.1428, 0.366, 0.1504, 0.3657, 0.1529, 0.3884, 0.1449, 0.389, 0.1467, 0.3812, 0.1543, 0.3807, 0.1511, 0.3362, 0.1454, 0.3368, 0.1483, 0.3292, 0.1531, 0.3285, 0.1063, 0.3982, 0.09953, 0.3978, 0.1047, 0.3902, 0.1094, 0.39, 0.1266, 0.338, 0.1204, 0.3386, 0.1218, 0.3311, 0.1285, 0.3304, 0.1369, 0.3894, 0.1302, 0.3899, 0.1322, 0.3825, 0.1389, 0.3816, 0.1282, 0.3978, 0.1235, 0.3985, 0.1258, 0.3905, 0.1302, 0.3899, 0.1483, 0.3292, 0.144, 0.33, 0.146, 0.3222, 0.151, 0.3212, 0.1258, 0.3905, 0.1177, 0.3904, 0.1204, 0.3827, 0.1281, 0.383, 0.1543, 0.3807, 0.1467, 0.3812, 0.1488, 0.3734, 0.1557, 0.3726, 0.115, 0.3985, 0.1063, 0.3982, 0.1094, 0.39, 0.1177, 0.3904, 0.1479, 0.3148, 0.1403, 0.3148, 0.1426, 0.3071, 0.1512, 0.3063, 0.1403, 0.3148, 0.1325, 0.3151, 0.1349, 0.3073, 0.1426, 0.3071, 0.1791, 0.3116, 0.1734, 0.3132, 0.1759, 0.304, 0.1807, 0.3036, 0.1658, 0.3129, 0.1578, 0.313, 0.1603, 0.3052, 0.1679, 0.3046, 0.1325, 0.3151, 0.128, 0.3158, 0.1303, 0.3078, 0.1349, 0.3073, 0.1578, 0.313, 0.1535, 0.3136, 0.1558, 0.3059, 0.1603, 0.3052, 0.1734, 0.3132, 0.1658, 0.3129, 0.1679, 0.3046, 0.1759, 0.304, 0.1535, 0.3136, 0.1479, 0.3148, 0.1512, 0.3063, 0.1558, 0.3059, 0.1413, 0.286, 0.1473, 0.2855, 0.1512, 0.3063, 0.1426, 0.3071, 0.1185, 0.01782, 0.1413, 0.286, 0.1359, 0.2864, 0.113, 0.01831, 0.113, 0.01831, 0.1359, 0.2864, 0.13, 0.2869, 0.1068, 0.01883, 0.1583, 0.01444, 0.1796, 0.2825, 0.1708, 0.2829, 0.1491, 0.01518, 0.1491, 0.01518, 0.1708, 0.2829, 0.165, 0.2833, 0.143, 0.01571, 0.143, 0.01571, 0.165, 0.2833, 0.1592, 0.2842, 0.1369, 0.01624, 0.1308, 0.01677, 0.1533, 0.285, 0.1473, 0.2855, 0.1246, 0.01729, 0.1473, 0.2855, 0.1533, 0.285, 0.1558, 0.3059, 0.1512, 0.3063, 0.1359, 0.2864, 0.1413, 0.286, 0.1426, 0.3071, 0.1349, 0.3073, 0.1516, 0.4469, 0.1807, 0.9804, 0.1697, 0.981, 0.1446, 0.4474, 0.1146, 0.4489, 0.1402, 0.9824, 0.1329, 0.9828, 0.1076, 0.4493, 0.1287, 0.4483, 0.155, 0.9818, 0.1476, 0.9821, 0.1217, 0.4484, 0.1357, 0.4481, 0.1624, 0.9814, 0.155, 0.9818, 0.1287, 0.4483, 0.1012, 0.4496, 0.1255, 0.9831, 0.1215, 0.9833, 0.09412, 0.4499, 0.1076, 0.4493, 0.1329, 0.9828, 0.1255, 0.9831, 0.1012, 0.4496, 0.1217, 0.4484, 0.1476, 0.9821, 0.1402, 0.9824, 0.1146, 0.4489, 0.2546, 0.01235, 0.2546, 0.9643, 0.2424, 0.9643, 0.2423, 0.01235])
me_plane_003.materials.append(mat_material)
me_plane_003.use_remesh_preserve_volume = False
me_plane_003.use_remesh_preserve_attributes = False
me_plane_003.use_mirror_vertex_groups = False
me_plane_003.update()

# ---- objects
ob_ucx_fence_00 = bpy.data.objects.new('UCX_fence_00', me_cube_003)
ob_ucx_fence_01 = bpy.data.objects.new('UCX_fence_01', me_cube_002)
ob_railing = bpy.data.objects.new('railing', me_cube)
ob_fence = bpy.data.objects.new('fence', me_plane_003)

# ---- transforms, parenting, visibility, modifiers, constraints
ob_ucx_fence_00.location = (0.0, 0.0, 0.0)
ob_ucx_fence_00.hide_viewport = True
ob_ucx_fence_00.lineart.crease_threshold = 0.0
ob_ucx_fence_01.location = (0.0, 0.0, 0.0)
ob_ucx_fence_01.hide_viewport = True
ob_ucx_fence_01.lineart.crease_threshold = 0.0
ob_railing.location = (0.0, 0.0, 0.0)
ob_railing.lineart.crease_threshold = 0.0
ob_fence.location = (0.0, 0.0, 0.0)
ob_fence.lineart.crease_threshold = 0.0

# ---- collection membership
col_collection_1.objects.link(ob_ucx_fence_00)
col_collection_1.objects.link(ob_ucx_fence_01)
col_collection_1.objects.link(ob_railing)
col_collection_1.objects.link(ob_fence)

# ---- scene / render settings (as saved in the file)
scene.frame_start = 1; scene.frame_end = 250; scene.frame_set(1)
scene.render.engine = 'CYCLES'
scene.render.resolution_percentage = 50
scene.render.dither_intensity = 0.0
scene.cycles.use_denoising = False
scene.cycles.samples = 10
scene.cycles.sampling_pattern = 'TABULATED_SOBOL'
scene.cycles.light_sampling_threshold = 0.0
scene.cycles.use_adaptive_sampling = False
scene.cycles.use_light_tree = False
scene.cycles.blur_glossy = 0.0
scene.cycles.pixel_filter_type = 'GAUSSIAN'
scene.cycles.sample_clamp_indirect = 0.0
scene.view_settings.view_transform = 'Standard'
bpy.context.view_layer.update()

# ---- added for rendering (the .blend has no active camera and no usable light): camera, sun
cam_auto = bpy.data.cameras.new('AutoCamera')
cam_auto.lens = 50.0
cam_auto.sensor_width = 36.0
cam_auto.clip_end = 1870.7
ob_auto_camera = bpy.data.objects.new('AutoCamera', cam_auto)
scene.collection.objects.link(ob_auto_camera)
ob_auto_camera.location = (120.343, -119.161, 140.524)
ob_auto_camera.rotation_euler = (1.09748, -7.21219e-08, 0.694738)
scene.camera = ob_auto_camera
light_auto_sun = bpy.data.lights.new('AutoSun', 'SUN')
light_auto_sun.energy = 3.0
light_auto_sun.angle = 0.0523599
ob_auto_sun = bpy.data.objects.new('AutoSun', light_auto_sun)
scene.collection.objects.link(ob_auto_sun)
ob_auto_sun.rotation_euler = (0.872665, 0.174533, 0.523599)
bpy.context.view_layer.update()
